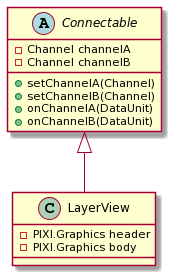

The diagram above was rendered by PlantUML. Its source (embedded in the PNG):
@startuml
abstract class Connectable {
  -Channel channelA
  -Channel channelB
  
  +setChannelA(Channel)
  +setChannelB(Channel)
  +onChannelA(DataUnit)
  +onChannelB(DataUnit)
}

class LayerView {
  -PIXI.Graphics header
  -PIXI.Graphics body
}

Connectable <|-- LayerView
@enduml